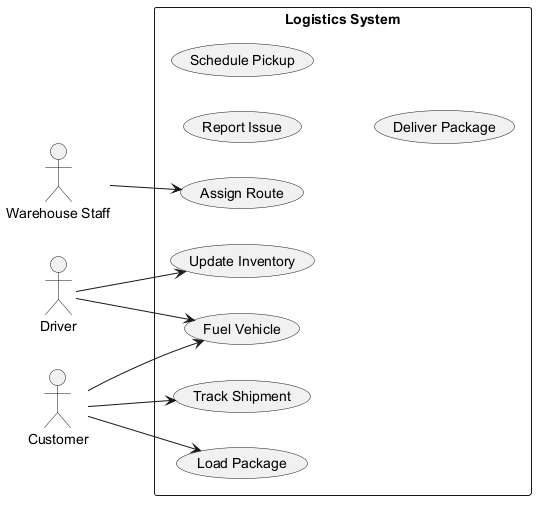

The diagram above was rendered by PlantUML. Its source (embedded in the PNG):
@startuml

left to right direction
actor "Driver" as D
actor "Warehouse Staff" as WS
actor "Customer" as C
rectangle "Logistics System" {
  usecase "Update Inventory" as UC_UpdateInventory
  usecase "Assign Route" as UC_AssignRoute
  usecase "Fuel Vehicle" as UC_FuelVehicle
  usecase "Report Issue" as UC_ReportIssue
  usecase "Schedule Pickup" as UC_SchedulePickup
  usecase "Load Package" as UC_LoadPackage
  usecase "Track Shipment" as UC_TrackShipment
  usecase "Deliver Package" as UC_DeliverPackage
}
D --> UC_UpdateInventory
D --> UC_FuelVehicle
WS --> UC_AssignRoute
C --> UC_LoadPackage
C --> UC_FuelVehicle
C --> UC_TrackShipment
@enduml